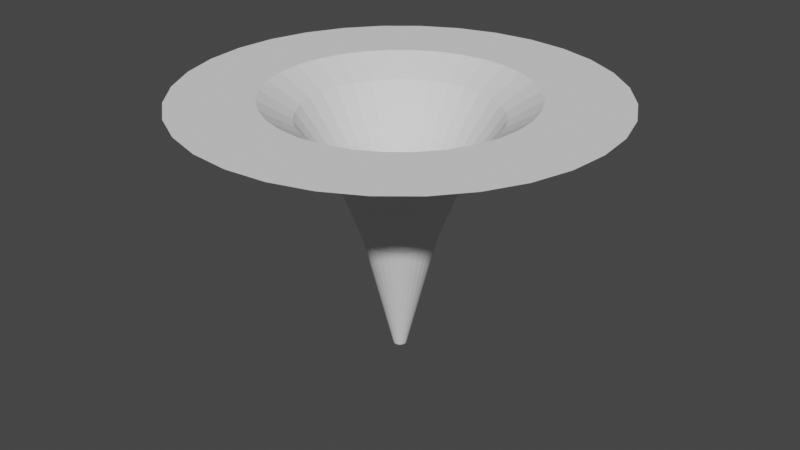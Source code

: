 # Source: Portal.blend  (saved by Blender 3.3.6; exported with 4.5.12 LTS)
import bpy
from mathutils import Matrix  # noqa: F401  (used for matrix-valued properties, if any)

bpy.ops.wm.read_factory_settings(use_empty=True)
scene = bpy.context.scene
scene.name = 'Scene'

# ---- collections
col_collection = bpy.data.collections.new('Collection'); scene.collection.children.link(col_collection)

# ---- world
world_world = bpy.data.worlds.new('World'); scene.world = world_world
world_world.use_nodes = True; world_world.node_tree.nodes.clear()
_N = world_world.node_tree.nodes; _L = world_world.node_tree.links
n0 = _N.new('ShaderNodeOutputWorld'); n0.name = 'World Output'; n0.location = (300, 300)
n1 = _N.new('ShaderNodeBackground'); n1.name = 'Background'; n1.location = (10, 300)
n1.inputs[0].default_value = (0.05088, 0.05088, 0.05088, 1.0)
_L.new(n1.outputs[0], n0.inputs[0])
n0.is_active_output = True
world_world.color = (0.05088, 0.05088, 0.05088)
world_world.use_sun_shadow = False
world_world.sun_shadow_jitter_overblur = 0.0

# ---- meshes
me_circle = bpy.data.meshes.new('Circle')
me_circle.from_pydata([(0.0, 1.0, 0.0), (-0.1951, 0.9808, 0.0), (-0.3827, 0.9239, 0.0), (-0.5556, 0.8315, 0.0), (-0.7071, 0.7071, 0.0), (-0.8315, 0.5556, 0.0), (-0.9239, 0.3827, 0.0), (-0.9808, 0.1951, 0.0), (-1.0, 0.0, 0.0), (-0.9808, -0.1951, 0.0), (-0.9239, -0.3827, 0.0), (-0.8315, -0.5556, 0.0), (-0.7071, -0.7071, 0.0), (-0.5556, -0.8315, 0.0), (-0.3827, -0.9239, 0.0), (-0.1951, -0.9808, 0.0), (0.0, -1.0, 0.0), (0.1951, -0.9808, 0.0), (0.3827, -0.9239, 0.0), (0.5556, -0.8315, 0.0), (0.7071, -0.7071, 0.0), (0.8315, -0.5556, 0.0), (0.9239, -0.3827, 0.0), (0.9808, -0.1951, 0.0), (1.0, 0.0, 0.0), (0.9808, 0.1951, 0.0), (0.9239, 0.3827, 0.0), (0.8315, 0.5556, 0.0), (0.7071, 0.7071, 0.0), (0.5556, 0.8315, 0.0), (0.3827, 0.9239, 0.0), (0.1951, 0.9808, 0.0), (-0.009876, 0.04965, -2.029), (-1.546e-08, 0.05062, -2.029), (-0.01937, 0.04677, -2.029), (-0.02813, 0.04209, -2.029), (-0.0358, 0.0358, -2.029), (-0.04209, 0.02813, -2.029), (-0.04677, 0.01937, -2.029), (-0.04965, 0.009876, -2.029), (-0.05062, -1.546e-08, -2.029), (-0.04965, -0.009876, -2.029), (-0.04677, -0.01937, -2.029), (-0.04209, -0.02813, -2.029), (-0.0358, -0.0358, -2.029), (-0.02813, -0.04209, -2.029), (-0.01937, -0.04677, -2.029), (-0.009876, -0.04965, -2.029), (1.546e-08, -0.05062, -2.029), (0.009876, -0.04965, -2.029), (0.01937, -0.04677, -2.029), (0.02813, -0.04209, -2.029), (0.0358, -0.0358, -2.029), (0.04209, -0.02813, -2.029), (0.04677, -0.01937, -2.029), (0.04965, -0.009876, -2.029), (0.05062, 1.546e-08, -2.029), (0.04965, 0.009876, -2.029), (0.04677, 0.01937, -2.029), (0.04209, 0.02813, -2.029), (0.0358, 0.0358, -2.029), (0.02813, 0.04209, -2.029), (0.01937, 0.04677, -2.029), (0.009876, 0.04965, -2.029), (-0.1468, 0.738, -0.1524), (0.0, 0.7525, -0.1524), (-0.288, 0.6952, -0.1524), (-0.418, 0.6256, -0.1524), (-0.5321, 0.5321, -0.1524), (-0.6256, 0.418, -0.1524), (-0.6952, 0.288, -0.1524), (-0.738, 0.1468, -0.1524), (-0.7525, 0.0, -0.1524), (-0.738, -0.1468, -0.1524), (-0.6952, -0.288, -0.1524), (-0.6256, -0.418, -0.1524), (-0.5321, -0.5321, -0.1524), (-0.418, -0.6256, -0.1524), (-0.288, -0.6952, -0.1524), (-0.1468, -0.738, -0.1524), (0.0, -0.7525, -0.1524), (0.1468, -0.738, -0.1524), (0.288, -0.6952, -0.1524), (0.418, -0.6256, -0.1524), (0.5321, -0.5321, -0.1524), (0.6256, -0.418, -0.1524), (0.6952, -0.288, -0.1524), (0.738, -0.1468, -0.1524), (0.7525, 0.0, -0.1524), (0.738, 0.1468, -0.1524), (0.6952, 0.288, -0.1524), (0.6256, 0.418, -0.1524), (0.5321, 0.5321, -0.1524), (0.418, 0.6256, -0.1524), (0.288, 0.6952, -0.1524), (0.1468, 0.738, -0.1524), (-0.09756, 0.4905, -0.522), (0.0, 0.5001, -0.522), (-0.1914, 0.462, -0.522), (-0.2778, 0.4158, -0.522), (-0.3536, 0.3536, -0.522), (-0.4158, 0.2778, -0.522), (-0.462, 0.1914, -0.522), (-0.4905, 0.09756, -0.522), (-0.5001, 0.0, -0.522), (-0.4905, -0.09756, -0.522), (-0.462, -0.1914, -0.522), (-0.4158, -0.2778, -0.522), (-0.3536, -0.3536, -0.522), (-0.2778, -0.4158, -0.522), (-0.1914, -0.462, -0.522), (-0.09756, -0.4905, -0.522), (0.0, -0.5001, -0.522), (0.09756, -0.4905, -0.522), (0.1914, -0.462, -0.522), (0.2778, -0.4158, -0.522), (0.3536, -0.3536, -0.522), (0.4158, -0.2778, -0.522), (0.462, -0.1914, -0.522), (0.4905, -0.09756, -0.522), (0.5001, 0.0, -0.522), (0.4905, 0.09756, -0.522), (0.462, 0.1914, -0.522), (0.4158, 0.2778, -0.522), (0.3536, 0.3536, -0.522), (0.2778, 0.4158, -0.522), (0.1914, 0.462, -0.522), (0.09756, 0.4905, -0.522), (-0.05464, 0.2747, -1.102), (0.0, 0.2801, -1.102), (-0.1072, 0.2588, -1.102), (-0.1556, 0.2329, -1.102), (-0.1981, 0.1981, -1.102), (-0.2329, 0.1556, -1.102), (-0.2588, 0.1072, -1.102), (-0.2747, 0.05464, -1.102), (-0.2801, 0.0, -1.102), (-0.2747, -0.05464, -1.102), (-0.2588, -0.1072, -1.102), (-0.2329, -0.1556, -1.102), (-0.1981, -0.1981, -1.102), (-0.1556, -0.2329, -1.102), (-0.1072, -0.2588, -1.102), (-0.05464, -0.2747, -1.102), (0.0, -0.2801, -1.102), (0.05464, -0.2747, -1.102), (0.1072, -0.2588, -1.102), (0.1556, -0.2329, -1.102), (0.1981, -0.1981, -1.102), (0.2329, -0.1556, -1.102), (0.2588, -0.1072, -1.102), (0.2747, -0.05464, -1.102), (0.2801, 0.0, -1.102), (0.2747, 0.05464, -1.102), (0.2588, 0.1072, -1.102), (0.2329, 0.1556, -1.102), (0.1981, 0.1981, -1.102), (0.1556, 0.2329, -1.102), (0.1072, 0.2588, -1.102), (0.05464, 0.2747, -1.102), (7.651e-09, 1.632, 0.0), (-0.3184, 1.601, 0.0), (-0.6245, 1.508, 0.0), (-0.9066, 1.357, 0.0), (-1.154, 1.154, 0.0), (-1.357, 0.9066, 0.0), (-1.508, 0.6245, 0.0), (-1.601, 0.3184, 0.0), (-1.632, -9.416e-09, 0.0), (-1.601, -0.3184, 0.0), (-1.508, -0.6245, 0.0), (-1.357, -0.9066, 0.0), (-1.154, -1.154, 0.0), (-0.9066, -1.357, 0.0), (-0.6245, -1.508, 0.0), (-0.3184, -1.601, 0.0), (7.651e-09, -1.632, 0.0), (0.3184, -1.601, 0.0), (0.6245, -1.508, 0.0), (0.9066, -1.357, 0.0), (1.154, -1.154, 0.0), (1.357, -0.9066, 0.0), (1.508, -0.6245, 0.0), (1.601, -0.3184, 0.0), (1.632, -9.416e-09, 0.0), (1.601, 0.3184, 0.0), (1.508, 0.6245, 0.0), (1.357, 0.9066, 0.0), (1.154, 1.154, 0.0), (0.9066, 1.357, 0.0), (0.6245, 1.508, 0.0), (0.3184, 1.601, 0.0)], [], [(32, 34, 35, 36, 37, 38, 39, 40, 41, 42, 43, 44, 45, 46, 47, 48, 49, 50, 51, 52, 53, 54, 55, 56, 57, 58, 59, 60, 61, 62, 63, 33), (64, 65, 0, 1), (66, 64, 1, 2), (67, 66, 2, 3), (68, 67, 3, 4), (69, 68, 4, 5), (70, 69, 5, 6), (71, 70, 6, 7), (72, 71, 7, 8), (73, 72, 8, 9), (74, 73, 9, 10), (75, 74, 10, 11), (76, 75, 11, 12), (77, 76, 12, 13), (78, 77, 13, 14), (79, 78, 14, 15), (80, 79, 15, 16), (81, 80, 16, 17), (82, 81, 17, 18), (83, 82, 18, 19), (84, 83, 19, 20), (85, 84, 20, 21), (86, 85, 21, 22), (87, 86, 22, 23), (88, 87, 23, 24), (89, 88, 24, 25), (90, 89, 25, 26), (91, 90, 26, 27), (92, 91, 27, 28), (93, 92, 28, 29), (94, 93, 29, 30), (95, 94, 30, 31), (65, 95, 31, 0), (96, 97, 65, 64), (98, 96, 64, 66), (99, 98, 66, 67), (100, 99, 67, 68), (101, 100, 68, 69), (102, 101, 69, 70), (103, 102, 70, 71), (104, 103, 71, 72), (105, 104, 72, 73), (106, 105, 73, 74), (107, 106, 74, 75), (108, 107, 75, 76), (109, 108, 76, 77), (110, 109, 77, 78), (111, 110, 78, 79), (112, 111, 79, 80), (113, 112, 80, 81), (114, 113, 81, 82), (115, 114, 82, 83), (116, 115, 83, 84), (117, 116, 84, 85), (118, 117, 85, 86), (119, 118, 86, 87), (120, 119, 87, 88), (121, 120, 88, 89), (122, 121, 89, 90), (123, 122, 90, 91), (124, 123, 91, 92), (125, 124, 92, 93), (126, 125, 93, 94), (127, 126, 94, 95), (97, 127, 95, 65), (128, 129, 97, 96), (130, 128, 96, 98), (131, 130, 98, 99), (132, 131, 99, 100), (133, 132, 100, 101), (134, 133, 101, 102), (135, 134, 102, 103), (136, 135, 103, 104), (137, 136, 104, 105), (138, 137, 105, 106), (139, 138, 106, 107), (140, 139, 107, 108), (141, 140, 108, 109), (142, 141, 109, 110), (143, 142, 110, 111), (144, 143, 111, 112), (145, 144, 112, 113), (146, 145, 113, 114), (147, 146, 114, 115), (148, 147, 115, 116), (149, 148, 116, 117), (150, 149, 117, 118), (151, 150, 118, 119), (152, 151, 119, 120), (153, 152, 120, 121), (154, 153, 121, 122), (155, 154, 122, 123), (156, 155, 123, 124), (157, 156, 124, 125), (158, 157, 125, 126), (159, 158, 126, 127), (129, 159, 127, 97), (32, 33, 129, 128), (34, 32, 128, 130), (35, 34, 130, 131), (36, 35, 131, 132), (37, 36, 132, 133), (38, 37, 133, 134), (39, 38, 134, 135), (40, 39, 135, 136), (41, 40, 136, 137), (42, 41, 137, 138), (43, 42, 138, 139), (44, 43, 139, 140), (45, 44, 140, 141), (46, 45, 141, 142), (47, 46, 142, 143), (48, 47, 143, 144), (49, 48, 144, 145), (50, 49, 145, 146), (51, 50, 146, 147), (52, 51, 147, 148), (53, 52, 148, 149), (54, 53, 149, 150), (55, 54, 150, 151), (56, 55, 151, 152), (57, 56, 152, 153), (58, 57, 153, 154), (59, 58, 154, 155), (60, 59, 155, 156), (61, 60, 156, 157), (62, 61, 157, 158), (63, 62, 158, 159), (33, 63, 159, 129), (20, 19, 179, 180), (7, 6, 166, 167), (21, 20, 180, 181), (8, 7, 167, 168), (22, 21, 181, 182), (9, 8, 168, 169), (23, 22, 182, 183), (10, 9, 169, 170), (24, 23, 183, 184), (11, 10, 170, 171), (25, 24, 184, 185), (12, 11, 171, 172), (26, 25, 185, 186), (13, 12, 172, 173), (27, 26, 186, 187), (14, 13, 173, 174), (1, 0, 160, 161), (28, 27, 187, 188), (15, 14, 174, 175), (2, 1, 161, 162), (29, 28, 188, 189), (16, 15, 175, 176), (3, 2, 162, 163), (30, 29, 189, 190), (17, 16, 176, 177), (4, 3, 163, 164), (31, 30, 190, 191), (18, 17, 177, 178), (5, 4, 164, 165), (0, 31, 191, 160), (19, 18, 178, 179), (6, 5, 165, 166)])
_uv = me_circle.uv_layers.new(name='UVMap')
_uv.uv.foreach_set('vector', [0.497, 0.5152, 0.4941, 0.5143, 0.4914, 0.5129, 0.489, 0.511, 0.4871, 0.5086, 0.4857, 0.5059, 0.4848, 0.503, 0.4845, 0.5, 0.4848, 0.497, 0.4857, 0.4941, 0.4871, 0.4914, 0.489, 0.489, 0.4914, 0.4871, 0.4941, 0.4857, 0.497, 0.4848, 0.5, 0.4845, 0.503, 0.4848, 0.5059, 0.4857, 0.5086, 0.4871, 0.511, 0.489, 0.5129, 0.4914, 0.5143, 0.4941, 0.5152, 0.497, 0.5155, 0.5, 0.5152, 0.503, 0.5143, 0.5059, 0.5129, 0.5086, 0.511, 0.511, 0.5086, 0.5129, 0.5059, 0.5143, 0.503, 0.5152, 0.5, 0.5155, 0.455, 0.7261, 0.5, 0.7305, 0.5, 0.8064, 0.4402, 0.8005, 0.4118, 0.713, 0.455, 0.7261, 0.4402, 0.8005, 0.3827, 0.7831, 0.3719, 0.6917, 0.4118, 0.713, 0.3827, 0.7831, 0.3298, 0.7548, 0.337, 0.663, 0.3719, 0.6917, 0.3298, 0.7548, 0.2833, 0.7167, 0.3083, 0.6281, 0.337, 0.663, 0.2833, 0.7167, 0.2452, 0.6702, 0.287, 0.5882, 0.3083, 0.6281, 0.2452, 0.6702, 0.2169, 0.6173, 0.2739, 0.545, 0.287, 0.5882, 0.2169, 0.6173, 0.1995, 0.5598, 0.2695, 0.5, 0.2739, 0.545, 0.1995, 0.5598, 0.1936, 0.5, 0.2739, 0.455, 0.2695, 0.5, 0.1936, 0.5, 0.1995, 0.4402, 0.287, 0.4118, 0.2739, 0.455, 0.1995, 0.4402, 0.2169, 0.3827, 0.3083, 0.3719, 0.287, 0.4118, 0.2169, 0.3827, 0.2452, 0.3298, 0.337, 0.337, 0.3083, 0.3719, 0.2452, 0.3298, 0.2833, 0.2833, 0.3719, 0.3083, 0.337, 0.337, 0.2833, 0.2833, 0.3298, 0.2452, 0.4118, 0.287, 0.3719, 0.3083, 0.3298, 0.2452, 0.3827, 0.2169, 0.455, 0.2739, 0.4118, 0.287, 0.3827, 0.2169, 0.4402, 0.1995, 0.5, 0.2695, 0.455, 0.2739, 0.4402, 0.1995, 0.5, 0.1936, 0.545, 0.2739, 0.5, 0.2695, 0.5, 0.1936, 0.5598, 0.1995, 0.5882, 0.287, 0.545, 0.2739, 0.5598, 0.1995, 0.6173, 0.2169, 0.6281, 0.3083, 0.5882, 0.287, 0.6173, 0.2169, 0.6702, 0.2452, 0.663, 0.337, 0.6281, 0.3083, 0.6702, 0.2452, 0.7167, 0.2833, 0.6917, 0.3719, 0.663, 0.337, 0.7167, 0.2833, 0.7548, 0.3298, 0.713, 0.4118, 0.6917, 0.3719, 0.7548, 0.3298, 0.7831, 0.3827, 0.7261, 0.455, 0.713, 0.4118, 0.7831, 0.3827, 0.8005, 0.4402, 0.7305, 0.5, 0.7261, 0.455, 0.8005, 0.4402, 0.8064, 0.5, 0.7261, 0.545, 0.7305, 0.5, 0.8064, 0.5, 0.8005, 0.5598, 0.713, 0.5882, 0.7261, 0.545, 0.8005, 0.5598, 0.7831, 0.6173, 0.6917, 0.6281, 0.713, 0.5882, 0.7831, 0.6173, 0.7548, 0.6702, 0.663, 0.663, 0.6917, 0.6281, 0.7548, 0.6702, 0.7167, 0.7167, 0.6281, 0.6917, 0.663, 0.663, 0.7167, 0.7167, 0.6702, 0.7548, 0.5882, 0.713, 0.6281, 0.6917, 0.6702, 0.7548, 0.6173, 0.7831, 0.545, 0.7261, 0.5882, 0.713, 0.6173, 0.7831, 0.5598, 0.8005, 0.5, 0.7305, 0.545, 0.7261, 0.5598, 0.8005, 0.5, 0.8064, 0.4701, 0.6503, 0.5, 0.6532, 0.5, 0.7305, 0.455, 0.7261, 0.4414, 0.6416, 0.4701, 0.6503, 0.455, 0.7261, 0.4118, 0.713, 0.4149, 0.6274, 0.4414, 0.6416, 0.4118, 0.713, 0.3719, 0.6917, 0.3917, 0.6083, 0.4149, 0.6274, 0.3719, 0.6917, 0.337, 0.663, 0.3726, 0.5851, 0.3917, 0.6083, 0.337, 0.663, 0.3083, 0.6281, 0.3584, 0.5586, 0.3726, 0.5851, 0.3083, 0.6281, 0.287, 0.5882, 0.3497, 0.5299, 0.3584, 0.5586, 0.287, 0.5882, 0.2739, 0.545, 0.3468, 0.5, 0.3497, 0.5299, 0.2739, 0.545, 0.2695, 0.5, 0.3497, 0.4701, 0.3468, 0.5, 0.2695, 0.5, 0.2739, 0.455, 0.3584, 0.4414, 0.3497, 0.4701, 0.2739, 0.455, 0.287, 0.4118, 0.3726, 0.4149, 0.3584, 0.4414, 0.287, 0.4118, 0.3083, 0.3719, 0.3917, 0.3917, 0.3726, 0.4149, 0.3083, 0.3719, 0.337, 0.337, 0.4149, 0.3726, 0.3917, 0.3917, 0.337, 0.337, 0.3719, 0.3083, 0.4414, 0.3584, 0.4149, 0.3726, 0.3719, 0.3083, 0.4118, 0.287, 0.4701, 0.3497, 0.4414, 0.3584, 0.4118, 0.287, 0.455, 0.2739, 0.5, 0.3468, 0.4701, 0.3497, 0.455, 0.2739, 0.5, 0.2695, 0.5299, 0.3497, 0.5, 0.3468, 0.5, 0.2695, 0.545, 0.2739, 0.5586, 0.3584, 0.5299, 0.3497, 0.545, 0.2739, 0.5882, 0.287, 0.5851, 0.3726, 0.5586, 0.3584, 0.5882, 0.287, 0.6281, 0.3083, 0.6083, 0.3917, 0.5851, 0.3726, 0.6281, 0.3083, 0.663, 0.337, 0.6274, 0.4149, 0.6083, 0.3917, 0.663, 0.337, 0.6917, 0.3719, 0.6416, 0.4414, 0.6274, 0.4149, 0.6917, 0.3719, 0.713, 0.4118, 0.6503, 0.4701, 0.6416, 0.4414, 0.713, 0.4118, 0.7261, 0.455, 0.6532, 0.5, 0.6503, 0.4701, 0.7261, 0.455, 0.7305, 0.5, 0.6503, 0.5299, 0.6532, 0.5, 0.7305, 0.5, 0.7261, 0.545, 0.6416, 0.5586, 0.6503, 0.5299, 0.7261, 0.545, 0.713, 0.5882, 0.6274, 0.5851, 0.6416, 0.5586, 0.713, 0.5882, 0.6917, 0.6281, 0.6083, 0.6083, 0.6274, 0.5851, 0.6917, 0.6281, 0.663, 0.663, 0.5851, 0.6274, 0.6083, 0.6083, 0.663, 0.663, 0.6281, 0.6917, 0.5586, 0.6416, 0.5851, 0.6274, 0.6281, 0.6917, 0.5882, 0.713, 0.5299, 0.6503, 0.5586, 0.6416, 0.5882, 0.713, 0.545, 0.7261, 0.5, 0.6532, 0.5299, 0.6503, 0.545, 0.7261, 0.5, 0.7305, 0.4833, 0.5842, 0.5, 0.5858, 0.5, 0.6532, 0.4701, 0.6503, 0.4672, 0.5793, 0.4833, 0.5842, 0.4701, 0.6503, 0.4414, 0.6416, 0.4523, 0.5714, 0.4672, 0.5793, 0.4414, 0.6416, 0.4149, 0.6274, 0.4393, 0.5607, 0.4523, 0.5714, 0.4149, 0.6274, 0.3917, 0.6083, 0.4286, 0.5477, 0.4393, 0.5607, 0.3917, 0.6083, 0.3726, 0.5851, 0.4207, 0.5328, 0.4286, 0.5477, 0.3726, 0.5851, 0.3584, 0.5586, 0.4158, 0.5167, 0.4207, 0.5328, 0.3584, 0.5586, 0.3497, 0.5299, 0.4142, 0.5, 0.4158, 0.5167, 0.3497, 0.5299, 0.3468, 0.5, 0.4158, 0.4833, 0.4142, 0.5, 0.3468, 0.5, 0.3497, 0.4701, 0.4207, 0.4672, 0.4158, 0.4833, 0.3497, 0.4701, 0.3584, 0.4414, 0.4286, 0.4523, 0.4207, 0.4672, 0.3584, 0.4414, 0.3726, 0.4149, 0.4393, 0.4393, 0.4286, 0.4523, 0.3726, 0.4149, 0.3917, 0.3917, 0.4523, 0.4286, 0.4393, 0.4393, 0.3917, 0.3917, 0.4149, 0.3726, 0.4672, 0.4207, 0.4523, 0.4286, 0.4149, 0.3726, 0.4414, 0.3584, 0.4833, 0.4158, 0.4672, 0.4207, 0.4414, 0.3584, 0.4701, 0.3497, 0.5, 0.4142, 0.4833, 0.4158, 0.4701, 0.3497, 0.5, 0.3468, 0.5167, 0.4158, 0.5, 0.4142, 0.5, 0.3468, 0.5299, 0.3497, 0.5328, 0.4207, 0.5167, 0.4158, 0.5299, 0.3497, 0.5586, 0.3584, 0.5477, 0.4286, 0.5328, 0.4207, 0.5586, 0.3584, 0.5851, 0.3726, 0.5607, 0.4393, 0.5477, 0.4286, 0.5851, 0.3726, 0.6083, 0.3917, 0.5714, 0.4523, 0.5607, 0.4393, 0.6083, 0.3917, 0.6274, 0.4149, 0.5793, 0.4672, 0.5714, 0.4523, 0.6274, 0.4149, 0.6416, 0.4414, 0.5842, 0.4833, 0.5793, 0.4672, 0.6416, 0.4414, 0.6503, 0.4701, 0.5858, 0.5, 0.5842, 0.4833, 0.6503, 0.4701, 0.6532, 0.5, 0.5842, 0.5167, 0.5858, 0.5, 0.6532, 0.5, 0.6503, 0.5299, 0.5793, 0.5328, 0.5842, 0.5167, 0.6503, 0.5299, 0.6416, 0.5586, 0.5714, 0.5477, 0.5793, 0.5328, 0.6416, 0.5586, 0.6274, 0.5851, 0.5607, 0.5607, 0.5714, 0.5477, 0.6274, 0.5851, 0.6083, 0.6083, 0.5477, 0.5714, 0.5607, 0.5607, 0.6083, 0.6083, 0.5851, 0.6274, 0.5328, 0.5793, 0.5477, 0.5714, 0.5851, 0.6274, 0.5586, 0.6416, 0.5167, 0.5842, 0.5328, 0.5793, 0.5586, 0.6416, 0.5299, 0.6503, 0.5, 0.5858, 0.5167, 0.5842, 0.5299, 0.6503, 0.5, 0.6532, 0.497, 0.5152, 0.5, 0.5155, 0.5, 0.5858, 0.4833, 0.5842, 0.4941, 0.5143, 0.497, 0.5152, 0.4833, 0.5842, 0.4672, 0.5793, 0.4914, 0.5129, 0.4941, 0.5143, 0.4672, 0.5793, 0.4523, 0.5714, 0.489, 0.511, 0.4914, 0.5129, 0.4523, 0.5714, 0.4393, 0.5607, 0.4871, 0.5086, 0.489, 0.511, 0.4393, 0.5607, 0.4286, 0.5477, 0.4857, 0.5059, 0.4871, 0.5086, 0.4286, 0.5477, 0.4207, 0.5328, 0.4848, 0.503, 0.4857, 0.5059, 0.4207, 0.5328, 0.4158, 0.5167, 0.4845, 0.5, 0.4848, 0.503, 0.4158, 0.5167, 0.4142, 0.5, 0.4848, 0.497, 0.4845, 0.5, 0.4142, 0.5, 0.4158, 0.4833, 0.4857, 0.4941, 0.4848, 0.497, 0.4158, 0.4833, 0.4207, 0.4672, 0.4871, 0.4914, 0.4857, 0.4941, 0.4207, 0.4672, 0.4286, 0.4523, 0.489, 0.489, 0.4871, 0.4914, 0.4286, 0.4523, 0.4393, 0.4393, 0.4914, 0.4871, 0.489, 0.489, 0.4393, 0.4393, 0.4523, 0.4286, 0.4941, 0.4857, 0.4914, 0.4871, 0.4523, 0.4286, 0.4672, 0.4207, 0.497, 0.4848, 0.4941, 0.4857, 0.4672, 0.4207, 0.4833, 0.4158, 0.5, 0.4845, 0.497, 0.4848, 0.4833, 0.4158, 0.5, 0.4142, 0.503, 0.4848, 0.5, 0.4845, 0.5, 0.4142, 0.5167, 0.4158, 0.5059, 0.4857, 0.503, 0.4848, 0.5167, 0.4158, 0.5328, 0.4207, 0.5086, 0.4871, 0.5059, 0.4857, 0.5328, 0.4207, 0.5477, 0.4286, 0.511, 0.489, 0.5086, 0.4871, 0.5477, 0.4286, 0.5607, 0.4393, 0.5129, 0.4914, 0.511, 0.489, 0.5607, 0.4393, 0.5714, 0.4523, 0.5143, 0.4941, 0.5129, 0.4914, 0.5714, 0.4523, 0.5793, 0.4672, 0.5152, 0.497, 0.5143, 0.4941, 0.5793, 0.4672, 0.5842, 0.4833, 0.5155, 0.5, 0.5152, 0.497, 0.5842, 0.4833, 0.5858, 0.5, 0.5152, 0.503, 0.5155, 0.5, 0.5858, 0.5, 0.5842, 0.5167, 0.5143, 0.5059, 0.5152, 0.503, 0.5842, 0.5167, 0.5793, 0.5328, 0.5129, 0.5086, 0.5143, 0.5059, 0.5793, 0.5328, 0.5714, 0.5477, 0.511, 0.511, 0.5129, 0.5086, 0.5714, 0.5477, 0.5607, 0.5607, 0.5086, 0.5129, 0.511, 0.511, 0.5607, 0.5607, 0.5477, 0.5714, 0.5059, 0.5143, 0.5086, 0.5129, 0.5477, 0.5714, 0.5328, 0.5793, 0.503, 0.5152, 0.5059, 0.5143, 0.5328, 0.5793, 0.5167, 0.5842, 0.5, 0.5155, 0.503, 0.5152, 0.5167, 0.5842, 0.5, 0.5858, 0.7167, 0.2833, 0.6702, 0.2452, 0.7778, 0.08427, 0.8536, 0.1464, 0.1995, 0.5598, 0.2169, 0.6173, 0.03806, 0.6913, 0.009607, 0.5975, 0.7548, 0.3298, 0.7167, 0.2833, 0.8536, 0.1464, 0.9157, 0.2222, 0.1936, 0.5, 0.1995, 0.5598, 0.009607, 0.5975, 0.0, 0.5, 0.7831, 0.3827, 0.7548, 0.3298, 0.9157, 0.2222, 0.9619, 0.3087, 0.1995, 0.4402, 0.1936, 0.5, 0.0, 0.5, 0.009607, 0.4025, 0.8005, 0.4402, 0.7831, 0.3827, 0.9619, 0.3087, 0.9904, 0.4025, 0.2169, 0.3827, 0.1995, 0.4402, 0.009607, 0.4025, 0.03806, 0.3087, 0.8064, 0.5, 0.8005, 0.4402, 0.9904, 0.4025, 1.0, 0.5, 0.2452, 0.3298, 0.2169, 0.3827, 0.03806, 0.3087, 0.08427, 0.2222, 0.8005, 0.5598, 0.8064, 0.5, 1.0, 0.5, 0.9904, 0.5975, 0.2833, 0.2833, 0.2452, 0.3298, 0.08427, 0.2222, 0.1464, 0.1464, 0.7831, 0.6173, 0.8005, 0.5598, 0.9904, 0.5975, 0.9619, 0.6913, 0.3298, 0.2452, 0.2833, 0.2833, 0.1464, 0.1464, 0.2222, 0.08427, 0.7548, 0.6702, 0.7831, 0.6173, 0.9619, 0.6913, 0.9157, 0.7778, 0.3827, 0.2169, 0.3298, 0.2452, 0.2222, 0.08427, 0.3087, 0.03806, 0.4402, 0.8005, 0.5, 0.8064, 0.5, 1.0, 0.4025, 0.9904, 0.7167, 0.7167, 0.7548, 0.6702, 0.9157, 0.7778, 0.8536, 0.8536, 0.4402, 0.1995, 0.3827, 0.2169, 0.3087, 0.03806, 0.4025, 0.009607, 0.3827, 0.7831, 0.4402, 0.8005, 0.4025, 0.9904, 0.3087, 0.9619, 0.6702, 0.7548, 0.7167, 0.7167, 0.8536, 0.8536, 0.7778, 0.9157, 0.5, 0.1936, 0.4402, 0.1995, 0.4025, 0.009607, 0.5, 0.0, 0.3298, 0.7548, 0.3827, 0.7831, 0.3087, 0.9619, 0.2222, 0.9157, 0.6173, 0.7831, 0.6702, 0.7548, 0.7778, 0.9157, 0.6913, 0.9619, 0.5598, 0.1995, 0.5, 0.1936, 0.5, 0.0, 0.5975, 0.009607, 0.2833, 0.7167, 0.3298, 0.7548, 0.2222, 0.9157, 0.1464, 0.8536, 0.5598, 0.8005, 0.6173, 0.7831, 0.6913, 0.9619, 0.5975, 0.9904, 0.6173, 0.2169, 0.5598, 0.1995, 0.5975, 0.009607, 0.6913, 0.03806, 0.2452, 0.6702, 0.2833, 0.7167, 0.1464, 0.8536, 0.08427, 0.7778, 0.5, 0.8064, 0.5598, 0.8005, 0.5975, 0.9904, 0.5, 1.0, 0.6702, 0.2452, 0.6173, 0.2169, 0.6913, 0.03806, 0.7778, 0.08427, 0.2169, 0.6173, 0.2452, 0.6702, 0.08427, 0.7778, 0.03806, 0.6913])
me_circle.update()

# ---- objects
ob_circle = bpy.data.objects.new('Circle', me_circle)

# ---- transforms, parenting, visibility, modifiers, constraints
ob_circle.location = (0.0, 0.0, 0.0)

# ---- collection membership
col_collection.objects.link(ob_circle)

# ---- scene / render settings (as saved in the file)
scene.frame_start = 1; scene.frame_end = 250; scene.frame_set(1)
scene.render.engine = 'BLENDER_EEVEE_NEXT'
scene.cycles.sampling_pattern = 'TABULATED_SOBOL'
scene.cycles.use_light_tree = False
scene.view_settings.view_transform = 'Filmic'
bpy.context.view_layer.update()

# ---- added for rendering (the .blend has no active camera and no usable light): camera, sun
cam_auto = bpy.data.cameras.new('AutoCamera')
cam_auto.lens = 50.0
cam_auto.sensor_width = 36.0
cam_auto.clip_end = 1000.0
ob_auto_camera = bpy.data.objects.new('AutoCamera', cam_auto)
scene.collection.objects.link(ob_auto_camera)
ob_auto_camera.location = (4.66485, -5.59782, 2.71755)
ob_auto_camera.rotation_euler = (1.09748, -7.21219e-08, 0.694738)
scene.camera = ob_auto_camera
light_auto_sun = bpy.data.lights.new('AutoSun', 'SUN')
light_auto_sun.energy = 3.0
light_auto_sun.angle = 0.0523599
ob_auto_sun = bpy.data.objects.new('AutoSun', light_auto_sun)
scene.collection.objects.link(ob_auto_sun)
ob_auto_sun.rotation_euler = (0.872665, 0.174533, 0.523599)
bpy.context.view_layer.update()

